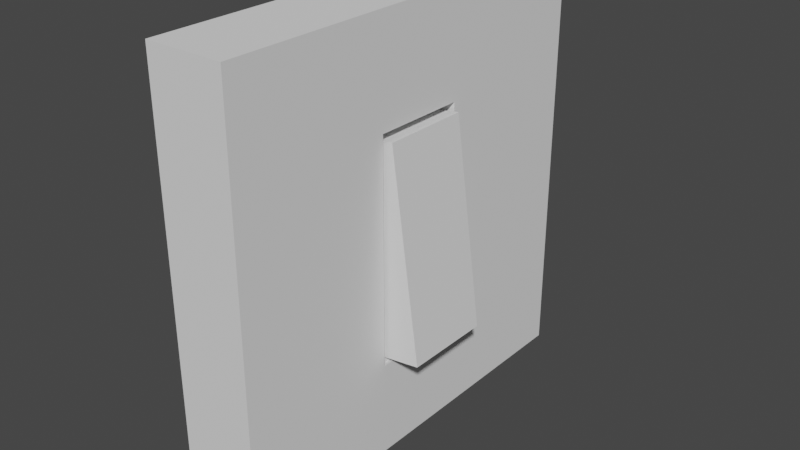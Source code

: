 # Source: switch_.blend  (saved by Blender 3.4.6; exported with 4.5.12 LTS)
import bpy
from mathutils import Matrix  # noqa: F401  (used for matrix-valued properties, if any)

bpy.ops.wm.read_factory_settings(use_empty=True)
scene = bpy.context.scene
scene.name = 'Scene'

# ---- collections
col_collection = bpy.data.collections.new('Collection'); scene.collection.children.link(col_collection)

# ---- world
world_world = bpy.data.worlds.new('World'); scene.world = world_world
world_world.use_nodes = True; world_world.node_tree.nodes.clear()
_N = world_world.node_tree.nodes; _L = world_world.node_tree.links
n0 = _N.new('ShaderNodeOutputWorld'); n0.name = 'World Output'; n0.location = (300, 300)
n1 = _N.new('ShaderNodeBackground'); n1.name = 'Background'; n1.location = (10, 300)
n1.inputs[0].default_value = (0.05088, 0.05088, 0.05088, 1.0)
_L.new(n1.outputs[0], n0.inputs[0])
n0.is_active_output = True
world_world.color = (0.05088, 0.05088, 0.05088)
world_world.use_sun_shadow = False
world_world.sun_shadow_jitter_overblur = 0.0

# ---- meshes
me_cube_001 = bpy.data.meshes.new('Cube.001')
me_cube_001.from_pydata([(-1.0, -1.0, 0.0), (0.9096, -0.2241, 0.4483), (-1.0, -1.0, 2.0), (0.1483, -0.2241, 1.489), (-1.0, 1.0, 0.0), (0.9096, 0.2241, 0.4483), (-1.0, 1.0, 2.0), (0.1483, 0.2241, 1.489), (1.0, -1.0, 0.0), (1.0, -1.0, 2.0), (1.0, 1.0, 0.0), (1.0, 1.0, 2.0), (1.0, -0.2241, 1.51), (1.0, 0.2241, 1.51), (1.0, -0.2241, 0.4505), (1.0, 0.2241, 0.4505)], [], [(0, 2, 6, 4), (4, 6, 11, 10), (15, 10, 11, 9, 8, 14, 12, 13), (14, 8, 10, 15), (8, 9, 2, 0), (4, 10, 8, 0), (11, 6, 2, 9), (1, 5, 7, 3), (13, 7, 5, 15), (14, 1, 3, 12), (5, 1, 14, 15), (3, 7, 13, 12)])
_uv = me_cube_001.uv_layers.new(name='UVMap')
_uv.uv.foreach_set('vector', [0.375, 0.0, 0.625, 0.0, 0.625, 0.25, 0.375, 0.25, 0.375, 0.25, 0.625, 0.25, 0.625, 0.5, 0.375, 0.5, 0.4313, 0.597, 0.375, 0.5, 0.625, 0.5, 0.625, 0.75, 0.375, 0.75, 0.4313, 0.653, 0.5637, 0.653, 0.5637, 0.597, 0.4313, 0.653, 0.375, 0.75, 0.375, 0.5, 0.4313, 0.597, 0.375, 0.75, 0.625, 0.75, 0.625, 1.0, 0.375, 1.0, 0.125, 0.5, 0.375, 0.5, 0.375, 0.75, 0.125, 0.75, 0.625, 0.5, 0.875, 0.5, 0.875, 0.75, 0.625, 0.75, 0.375, 0.0, 0.375, 0.25, 0.625, 0.25, 0.625, 0.0, 0.625, 0.4547, 0.625, 0.25, 0.375, 0.25, 0.375, 0.2717, 0.375, 0.9783, 0.375, 1.0, 0.625, 1.0, 0.625, 0.7953, 0.125, 0.5, 0.125, 0.75, 0.1467, 0.75, 0.1467, 0.5, 0.875, 0.75, 0.875, 0.5, 0.6703, 0.5, 0.6703, 0.75])
me_cube_001.update()
me_cube_002 = bpy.data.meshes.new('Cube.002')
me_cube_002.from_pydata([(-1.0, -1.0, -0.9568), (-1.0, -1.0, 1.043), (-1.0, 1.0, -0.9568), (-1.0, 1.0, 1.043), (1.0, -1.0, -0.9568), (1.0, -1.0, 1.043), (1.0, 1.0, -0.9568), (1.0, 1.0, 1.043), (-1.686, 1.0, -0.9568), (-1.686, -1.0, -0.9568), (-1.686, -1.0, 1.043), (-1.686, 1.0, 1.043)], [], [(3, 2, 8, 11), (2, 3, 7, 6), (6, 7, 5, 4), (4, 5, 1, 0), (2, 6, 4, 0), (7, 3, 1, 5), (9, 10, 11, 8), (0, 1, 10, 9), (1, 3, 11, 10), (2, 0, 9, 8)])
_uv = me_cube_002.uv_layers.new(name='UVMap')
_uv.uv.foreach_set('vector', [0.625, 0.25, 0.375, 0.25, 0.375, 0.25, 0.625, 0.25, 0.375, 0.25, 0.625, 0.25, 0.625, 0.5, 0.375, 0.5, 0.375, 0.5, 0.625, 0.5, 0.625, 0.75, 0.375, 0.75, 0.375, 0.75, 0.625, 0.75, 0.625, 1.0, 0.375, 1.0, 0.125, 0.5, 0.375, 0.5, 0.375, 0.75, 0.125, 0.75, 0.625, 0.5, 0.875, 0.5, 0.875, 0.75, 0.625, 0.75, 0.375, 0.0, 0.625, 0.0, 0.625, 0.25, 0.375, 0.25, 0.375, 1.0, 0.625, 1.0, 0.625, 1.0, 0.375, 1.0, 0.875, 0.75, 0.875, 0.5, 0.875, 0.5, 0.875, 0.75, 0.125, 0.5, 0.125, 0.75, 0.125, 0.75, 0.125, 0.5])
me_cube_002.update()

# ---- objects
ob_cube = bpy.data.objects.new('Cube', me_cube_001)
ob_cube_001 = bpy.data.objects.new('Cube.001', me_cube_002)

# ---- transforms, parenting, visibility, modifiers, constraints
ob_cube.location = (0.0, 0.0, 0.0)
ob_cube.scale = (0.03659, 0.1979, 0.1979)
ob_cube_001.location = (0.03899, 0.0, 0.1898)
ob_cube_001.rotation_euler = (0.0, -0.1345, 0.0)
ob_cube_001.scale = (0.01795, 0.04144, 0.09707)

# ---- collection membership
col_collection.objects.link(ob_cube)
col_collection.objects.link(ob_cube_001)

# ---- scene / render settings (as saved in the file)
scene.frame_start = 1; scene.frame_end = 250; scene.frame_set(1)
scene.render.engine = 'BLENDER_EEVEE_NEXT'
scene.cycles.sampling_pattern = 'TABULATED_SOBOL'
scene.cycles.use_light_tree = False
scene.view_settings.view_transform = 'Filmic'
bpy.context.view_layer.update()

# ---- added for rendering (the .blend has no active camera and no usable light): camera, sun
cam_auto = bpy.data.cameras.new('AutoCamera')
cam_auto.lens = 50.0
cam_auto.sensor_width = 36.0
cam_auto.clip_end = 1000.0
ob_auto_camera = bpy.data.objects.new('AutoCamera', cam_auto)
scene.collection.objects.link(ob_auto_camera)
ob_auto_camera.location = (0.543378, -0.632473, 0.619548)
ob_auto_camera.rotation_euler = (1.09748, -7.21219e-08, 0.694738)
scene.camera = ob_auto_camera
light_auto_sun = bpy.data.lights.new('AutoSun', 'SUN')
light_auto_sun.energy = 3.0
light_auto_sun.angle = 0.0523599
ob_auto_sun = bpy.data.objects.new('AutoSun', light_auto_sun)
scene.collection.objects.link(ob_auto_sun)
ob_auto_sun.rotation_euler = (0.872665, 0.174533, 0.523599)
bpy.context.view_layer.update()
